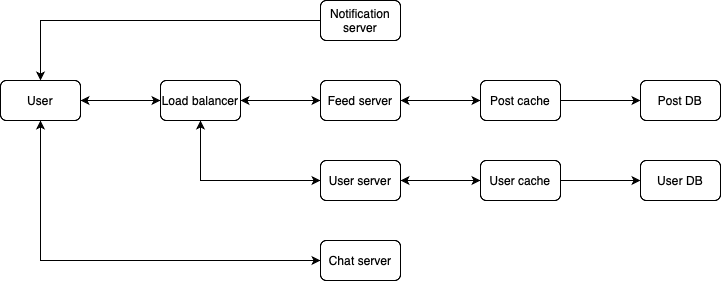

The diagram above was exported from draw.io. Its source (the exported page's mxGraphModel, read from the mxfile embedded in the PNG):
<mxGraphModel dx="838" dy="593" grid="1" gridSize="10" guides="1" tooltips="1" connect="1" arrows="1" fold="1" page="1" pageScale="1" pageWidth="850" pageHeight="1100" math="0" shadow="0">
  <root>
    <mxCell id="0" />
    <mxCell id="1" parent="0" />
    <mxCell id="zHZzTWJW-lVZE_Kibmkn-5" style="edgeStyle=orthogonalEdgeStyle;rounded=0;orthogonalLoop=1;jettySize=auto;html=1;exitX=1;exitY=0.5;exitDx=0;exitDy=0;entryX=0;entryY=0.5;entryDx=0;entryDy=0;" parent="1" source="zHZzTWJW-lVZE_Kibmkn-1" target="zHZzTWJW-lVZE_Kibmkn-2" edge="1">
      <mxGeometry relative="1" as="geometry" />
    </mxCell>
    <mxCell id="ZIEbCIN8fNmcPF7cXqB2-22" style="edgeStyle=orthogonalEdgeStyle;rounded=0;orthogonalLoop=1;jettySize=auto;html=1;exitX=0.5;exitY=1;exitDx=0;exitDy=0;entryX=0;entryY=0.5;entryDx=0;entryDy=0;" edge="1" parent="1" source="zHZzTWJW-lVZE_Kibmkn-1" target="ZIEbCIN8fNmcPF7cXqB2-20">
      <mxGeometry relative="1" as="geometry" />
    </mxCell>
    <mxCell id="zHZzTWJW-lVZE_Kibmkn-1" value="User" style="rounded=1;whiteSpace=wrap;html=1;" parent="1" vertex="1">
      <mxGeometry x="80" y="160" width="80" height="40" as="geometry" />
    </mxCell>
    <mxCell id="zHZzTWJW-lVZE_Kibmkn-6" style="edgeStyle=orthogonalEdgeStyle;rounded=0;orthogonalLoop=1;jettySize=auto;html=1;exitX=1;exitY=0.5;exitDx=0;exitDy=0;" parent="1" source="zHZzTWJW-lVZE_Kibmkn-2" target="zHZzTWJW-lVZE_Kibmkn-3" edge="1">
      <mxGeometry relative="1" as="geometry" />
    </mxCell>
    <mxCell id="zHZzTWJW-lVZE_Kibmkn-30" style="edgeStyle=orthogonalEdgeStyle;rounded=0;orthogonalLoop=1;jettySize=auto;html=1;exitX=0;exitY=0.5;exitDx=0;exitDy=0;entryX=1;entryY=0.5;entryDx=0;entryDy=0;" parent="1" source="zHZzTWJW-lVZE_Kibmkn-2" target="zHZzTWJW-lVZE_Kibmkn-1" edge="1">
      <mxGeometry relative="1" as="geometry" />
    </mxCell>
    <mxCell id="ZIEbCIN8fNmcPF7cXqB2-15" style="edgeStyle=orthogonalEdgeStyle;rounded=0;orthogonalLoop=1;jettySize=auto;html=1;exitX=0.5;exitY=1;exitDx=0;exitDy=0;entryX=0;entryY=0.5;entryDx=0;entryDy=0;" edge="1" parent="1" source="zHZzTWJW-lVZE_Kibmkn-2" target="ZIEbCIN8fNmcPF7cXqB2-9">
      <mxGeometry relative="1" as="geometry" />
    </mxCell>
    <mxCell id="zHZzTWJW-lVZE_Kibmkn-2" value="Load balancer" style="rounded=1;whiteSpace=wrap;html=1;" parent="1" vertex="1">
      <mxGeometry x="240" y="160" width="80" height="40" as="geometry" />
    </mxCell>
    <mxCell id="ZIEbCIN8fNmcPF7cXqB2-7" style="edgeStyle=orthogonalEdgeStyle;rounded=0;orthogonalLoop=1;jettySize=auto;html=1;exitX=0;exitY=0.5;exitDx=0;exitDy=0;entryX=1;entryY=0.5;entryDx=0;entryDy=0;" edge="1" parent="1" source="zHZzTWJW-lVZE_Kibmkn-3" target="zHZzTWJW-lVZE_Kibmkn-2">
      <mxGeometry relative="1" as="geometry" />
    </mxCell>
    <mxCell id="ZIEbCIN8fNmcPF7cXqB2-10" style="edgeStyle=orthogonalEdgeStyle;rounded=0;orthogonalLoop=1;jettySize=auto;html=1;exitX=1;exitY=0.5;exitDx=0;exitDy=0;entryX=0;entryY=0.5;entryDx=0;entryDy=0;" edge="1" parent="1" source="zHZzTWJW-lVZE_Kibmkn-3" target="ZIEbCIN8fNmcPF7cXqB2-2">
      <mxGeometry relative="1" as="geometry" />
    </mxCell>
    <mxCell id="zHZzTWJW-lVZE_Kibmkn-3" value="Feed server" style="rounded=1;whiteSpace=wrap;html=1;" parent="1" vertex="1">
      <mxGeometry x="400" y="160" width="80" height="40" as="geometry" />
    </mxCell>
    <mxCell id="ZIEbCIN8fNmcPF7cXqB2-11" style="edgeStyle=orthogonalEdgeStyle;rounded=0;orthogonalLoop=1;jettySize=auto;html=1;exitX=0;exitY=0.5;exitDx=0;exitDy=0;entryX=1;entryY=0.5;entryDx=0;entryDy=0;" edge="1" parent="1" source="ZIEbCIN8fNmcPF7cXqB2-2" target="zHZzTWJW-lVZE_Kibmkn-3">
      <mxGeometry relative="1" as="geometry" />
    </mxCell>
    <mxCell id="ZIEbCIN8fNmcPF7cXqB2-13" style="edgeStyle=orthogonalEdgeStyle;rounded=0;orthogonalLoop=1;jettySize=auto;html=1;exitX=1;exitY=0.5;exitDx=0;exitDy=0;entryX=0;entryY=0.5;entryDx=0;entryDy=0;" edge="1" parent="1" source="ZIEbCIN8fNmcPF7cXqB2-2" target="ZIEbCIN8fNmcPF7cXqB2-4">
      <mxGeometry relative="1" as="geometry" />
    </mxCell>
    <mxCell id="ZIEbCIN8fNmcPF7cXqB2-2" value="Post cache" style="rounded=1;whiteSpace=wrap;html=1;" vertex="1" parent="1">
      <mxGeometry x="560" y="160" width="80" height="40" as="geometry" />
    </mxCell>
    <mxCell id="ZIEbCIN8fNmcPF7cXqB2-4" value="Post DB" style="rounded=1;whiteSpace=wrap;html=1;" vertex="1" parent="1">
      <mxGeometry x="720" y="160" width="80" height="40" as="geometry" />
    </mxCell>
    <mxCell id="ZIEbCIN8fNmcPF7cXqB2-18" style="edgeStyle=orthogonalEdgeStyle;rounded=0;orthogonalLoop=1;jettySize=auto;html=1;exitX=0;exitY=0.5;exitDx=0;exitDy=0;entryX=1;entryY=0.5;entryDx=0;entryDy=0;" edge="1" parent="1" source="ZIEbCIN8fNmcPF7cXqB2-8" target="ZIEbCIN8fNmcPF7cXqB2-9">
      <mxGeometry relative="1" as="geometry" />
    </mxCell>
    <mxCell id="ZIEbCIN8fNmcPF7cXqB2-19" style="edgeStyle=orthogonalEdgeStyle;rounded=0;orthogonalLoop=1;jettySize=auto;html=1;exitX=1;exitY=0.5;exitDx=0;exitDy=0;" edge="1" parent="1" source="ZIEbCIN8fNmcPF7cXqB2-8" target="ZIEbCIN8fNmcPF7cXqB2-14">
      <mxGeometry relative="1" as="geometry" />
    </mxCell>
    <mxCell id="ZIEbCIN8fNmcPF7cXqB2-8" value="User cache" style="rounded=1;whiteSpace=wrap;html=1;" vertex="1" parent="1">
      <mxGeometry x="560" y="240" width="80" height="40" as="geometry" />
    </mxCell>
    <mxCell id="ZIEbCIN8fNmcPF7cXqB2-16" style="edgeStyle=orthogonalEdgeStyle;rounded=0;orthogonalLoop=1;jettySize=auto;html=1;exitX=0;exitY=0.5;exitDx=0;exitDy=0;" edge="1" parent="1" source="ZIEbCIN8fNmcPF7cXqB2-9" target="zHZzTWJW-lVZE_Kibmkn-2">
      <mxGeometry relative="1" as="geometry" />
    </mxCell>
    <mxCell id="ZIEbCIN8fNmcPF7cXqB2-17" style="edgeStyle=orthogonalEdgeStyle;rounded=0;orthogonalLoop=1;jettySize=auto;html=1;exitX=1;exitY=0.5;exitDx=0;exitDy=0;entryX=0;entryY=0.5;entryDx=0;entryDy=0;" edge="1" parent="1" source="ZIEbCIN8fNmcPF7cXqB2-9" target="ZIEbCIN8fNmcPF7cXqB2-8">
      <mxGeometry relative="1" as="geometry" />
    </mxCell>
    <mxCell id="ZIEbCIN8fNmcPF7cXqB2-9" value="User server" style="rounded=1;whiteSpace=wrap;html=1;" vertex="1" parent="1">
      <mxGeometry x="400" y="240" width="80" height="40" as="geometry" />
    </mxCell>
    <mxCell id="ZIEbCIN8fNmcPF7cXqB2-14" value="User DB" style="rounded=1;whiteSpace=wrap;html=1;" vertex="1" parent="1">
      <mxGeometry x="720" y="240" width="80" height="40" as="geometry" />
    </mxCell>
    <mxCell id="ZIEbCIN8fNmcPF7cXqB2-21" style="edgeStyle=orthogonalEdgeStyle;rounded=0;orthogonalLoop=1;jettySize=auto;html=1;exitX=0;exitY=0.5;exitDx=0;exitDy=0;entryX=0.5;entryY=1;entryDx=0;entryDy=0;" edge="1" parent="1" source="ZIEbCIN8fNmcPF7cXqB2-20" target="zHZzTWJW-lVZE_Kibmkn-1">
      <mxGeometry relative="1" as="geometry" />
    </mxCell>
    <mxCell id="ZIEbCIN8fNmcPF7cXqB2-20" value="Chat server" style="rounded=1;whiteSpace=wrap;html=1;" vertex="1" parent="1">
      <mxGeometry x="400" y="320" width="80" height="40" as="geometry" />
    </mxCell>
    <mxCell id="ZIEbCIN8fNmcPF7cXqB2-24" style="edgeStyle=orthogonalEdgeStyle;rounded=0;orthogonalLoop=1;jettySize=auto;html=1;exitX=0;exitY=0.5;exitDx=0;exitDy=0;entryX=0.5;entryY=0;entryDx=0;entryDy=0;" edge="1" parent="1" source="ZIEbCIN8fNmcPF7cXqB2-23" target="zHZzTWJW-lVZE_Kibmkn-1">
      <mxGeometry relative="1" as="geometry" />
    </mxCell>
    <mxCell id="ZIEbCIN8fNmcPF7cXqB2-23" value="Notification server" style="rounded=1;whiteSpace=wrap;html=1;" vertex="1" parent="1">
      <mxGeometry x="400" y="80" width="80" height="40" as="geometry" />
    </mxCell>
  </root>
</mxGraphModel>